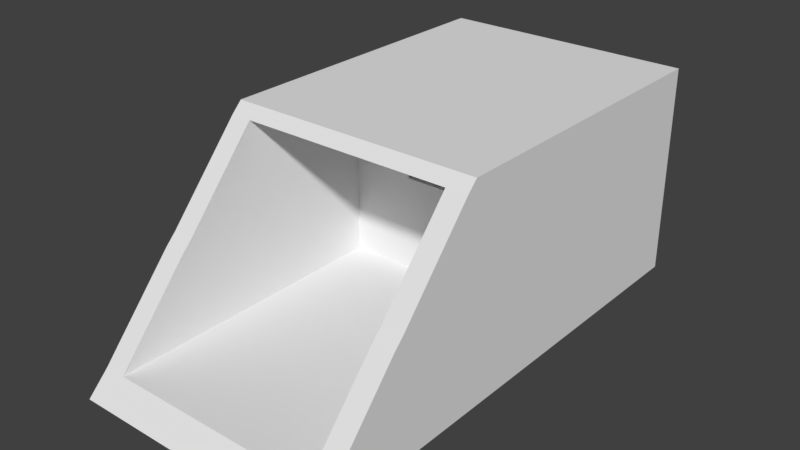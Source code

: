 # Source: Building.blend  (saved by Blender 2.78.0; exported with 4.5.12 LTS)
import bpy
from mathutils import Matrix  # noqa: F401  (used for matrix-valued properties, if any)

bpy.ops.wm.read_factory_settings(use_empty=True)
scene = bpy.context.scene
scene.name = 'Scene'

# ---- collections
col_collection_1 = bpy.data.collections.new('Collection 1'); scene.collection.children.link(col_collection_1)

# ---- materials (node trees are filled in below, after node groups)
mat_material = bpy.data.materials.new('Material')
mat_material.alpha_threshold = 0.0
mat_material.use_transparent_shadow = False
mat_material.roughness = 0.5
mat_material.line_color = (0.0, 0.0, 0.0, 1.0)

# ---- material node trees

# ---- world
world_world = bpy.data.worlds.new('World'); scene.world = world_world
world_world.color = (0.05088, 0.05088, 0.05088)
world_world.use_sun_shadow = False
world_world.sun_shadow_jitter_overblur = 0.0
world_world.cycles.sampling_method = 'MANUAL'

# ---- meshes
me_cube = bpy.data.meshes.new('Cube')
me_cube.from_pydata([(9.0, 1.0, -1.0), (9.0, -1.0, -1.0), (-11.0, -1.0, -1.0), (-11.0, 1.0, -1.0), (9.0, 1.0, 1.0), (9.0, -5.96e-07, 1.0), (-11.0, 3.576e-07, 1.0), (-11.0, 1.0, 1.0), (9.0, -30.0, -1.0), (-11.0, -30.0, -1.0), (9.0, -28.0, 1.0), (-11.0, -28.0, 1.0), (-13.0, -1.0, -1.0), (-13.0, 1.0, -1.0), (-13.0, -1.0, 1.0), (-13.0, 1.0, 1.0), (-13.0, -30.0, -1.0), (-13.0, -28.0, 1.0), (11.0, 1.0, -1.0), (11.0, -1.0, -1.0), (11.0, 1.0, 1.0), (11.0, -1.0, 1.0), (11.0, -30.0, -1.0), (11.0, -28.0, 1.0), (9.0, 17.0, -1.0), (-11.0, 17.0, -1.0), (9.0, 17.0, 1.0), (11.0, 17.0, 1.0), (-11.0, 17.0, 1.0), (-13.0, 17.0, 1.0), (-13.0, 17.0, -1.0), (11.0, 17.0, -1.0), (9.0, 18.0, -1.0), (-11.0, 18.0, -1.0), (9.0, 18.0, 1.0), (11.0, 18.0, 1.0), (-11.0, 18.0, 1.0), (-13.0, 18.0, 1.0), (-13.0, 18.0, -1.0), (11.0, 18.0, -1.0), (-11.0, 3.576e-07, 9.0), (-11.0, 1.0, 9.0), (-13.0, 1.0, 9.0), (-13.0, -1.0, 9.0), (9.0, 1.0, 9.0), (11.0, 1.0, 9.0), (11.0, 17.0, 9.0), (9.0, 17.0, 9.0), (-11.0, -21.0, 9.0), (-11.0, -4.768e-07, 9.0), (-13.0, -1.0, 9.0), (-13.0, -21.0, 9.0), (9.0, -1.431e-06, 9.0), (9.0, -21.0, 9.0), (11.0, -21.0, 9.0), (11.0, -1.0, 9.0), (9.0, 1.0, 9.0), (9.0, -5.96e-07, 9.0), (11.0, -1.0, 9.0), (11.0, 1.0, 9.0), (9.0, 17.0, 9.0), (11.0, 17.0, 9.0), (11.0, 18.0, 9.0), (9.0, 18.0, 9.0), (-13.0, 1.0, 9.0), (-11.0, 1.0, 9.0), (-11.0, 17.0, 9.0), (-13.0, 17.0, 9.0), (-13.0, 17.0, 9.0), (-11.0, 17.0, 9.0), (-11.0, 18.0, 9.0), (-13.0, 18.0, 9.0), (-11.0, 3.576e-07, 10.0), (-11.0, 1.0, 10.0), (-13.0, 1.0, 10.0), (-13.0, -1.0, 10.0), (9.0, 1.0, 10.0), (11.0, 1.0, 10.0), (11.0, 17.0, 10.0), (9.0, 17.0, 10.0), (-11.0, -20.0, 10.0), (-11.0, -7.153e-07, 10.0), (-13.0, -1.0, 10.0), (-13.0, -20.0, 10.0), (9.0, -1.669e-06, 10.0), (9.0, -20.0, 10.0), (11.0, -20.0, 10.0), (11.0, -1.0, 10.0), (9.0, 1.0, 10.0), (9.0, -5.96e-07, 10.0), (11.0, -1.0, 10.0), (11.0, 1.0, 10.0), (9.0, 17.0, 10.0), (11.0, 17.0, 10.0), (11.0, 18.0, 10.0), (9.0, 18.0, 10.0), (-13.0, 1.0, 10.0), (-11.0, 1.0, 10.0), (-11.0, 17.0, 10.0), (-13.0, 17.0, 10.0), (-13.0, 17.0, 10.0), (-11.0, 17.0, 10.0), (-11.0, 18.0, 10.0), (-13.0, 18.0, 10.0), (-11.0, 1.0, 18.0), (-11.0, -3.576e-07, 18.0), (-13.0, 1.0, 18.0), (-13.0, -1.0, 18.0), (11.0, 1.0, 18.0), (9.0, 1.0, 18.0), (11.0, 17.0, 18.0), (9.0, 17.0, 18.0), (-11.0, -1.431e-06, 18.0), (-11.0, -13.0, 18.0), (-13.0, -1.0, 18.0), (-13.0, -13.0, 18.0), (9.0, -13.0, 18.0), (9.0, -2.384e-06, 18.0), (11.0, -13.0, 18.0), (11.0, -1.0, 18.0), (9.0, -1.311e-06, 18.0), (9.0, 1.0, 18.0), (11.0, -1.0, 18.0), (11.0, 1.0, 18.0), (11.0, 17.0, 18.0), (9.0, 17.0, 18.0), (11.0, 18.0, 18.0), (9.0, 18.0, 18.0), (-11.0, 1.0, 18.0), (-13.0, 1.0, 18.0), (-11.0, 17.0, 18.0), (-13.0, 17.0, 18.0), (-11.0, 17.0, 18.0), (-13.0, 17.0, 18.0), (-11.0, 18.0, 18.0), (-13.0, 18.0, 18.0), (9.0, 1.0, 19.0), (11.0, 1.0, 19.0), (11.0, 17.0, 19.0), (9.0, 17.0, 19.0), (-11.0, -1.0, 19.0), (-11.0, 1.0, 19.0), (-13.0, 1.0, 19.0), (-13.0, -1.0, 19.0), (-11.0, -12.0, 19.0), (-11.0, -1.0, 19.0), (-13.0, -1.0, 19.0), (-13.0, -12.0, 19.0), (9.0, -1.0, 19.0), (9.0, -12.0, 19.0), (11.0, -12.0, 19.0), (11.0, -1.0, 19.0), (9.0, 1.0, 19.0), (9.0, -1.0, 19.0), (11.0, -1.0, 19.0), (11.0, 1.0, 19.0), (9.0, 17.0, 19.0), (11.0, 17.0, 19.0), (11.0, 18.0, 19.0), (9.0, 18.0, 19.0), (-13.0, 1.0, 19.0), (-11.0, 1.0, 19.0), (-11.0, 17.0, 19.0), (-13.0, 17.0, 19.0), (-13.0, 17.0, 19.0), (-11.0, 17.0, 19.0), (-11.0, 18.0, 19.0), (-13.0, 18.0, 19.0), (-10.0, 1.0, 1.0), (-10.0, 1.0, 9.0), (-10.0, 3.576e-07, 9.0), (-10.0, 3.576e-07, 1.0), (8.0, -5.96e-07, 1.0), (8.0, -5.96e-07, 9.0), (8.0, 1.0, 9.0), (8.0, 1.0, 1.0), (-6.0, 1.0, 1.0), (-6.0, 1.0, 9.0), (-6.0, 3.576e-07, 9.0), (-6.0, 3.576e-07, 1.0), (4.0, -5.96e-07, 1.0), (4.0, -5.96e-07, 9.0), (4.0, 1.0, 9.0), (4.0, 1.0, 1.0), (-5.0, 1.0, 1.0), (-5.0, 1.0, 9.0), (-5.0, 3.576e-07, 9.0), (-5.0, 3.576e-07, 1.0), (3.0, -5.96e-07, 1.0), (3.0, -5.96e-07, 9.0), (3.0, 1.0, 9.0), (3.0, 1.0, 1.0), (-2.0, 1.0, 1.0), (-2.0, 1.0, 9.0), (-2.0, 3.576e-07, 9.0), (-2.0, 3.576e-07, 1.0), (0.0, -5.96e-07, 1.0), (0.0, -5.96e-07, 9.0), (0.0, 1.0, 9.0), (0.0, 1.0, 1.0), (0.0, -5.96e-07, 5.0), (0.0, 1.0, 5.0), (-2.0, 1.0, 5.0), (-2.0, 3.576e-07, 5.0), (1.16, 11.0, 10.0), (1.16, 11.0, 9.0), (-3.16, 11.0, 9.0), (-3.16, 11.0, 10.0), (9.0, 18.0, 10.0), (9.0, 18.0, 9.0), (-11.0, 18.0, 9.0), (-11.0, 18.0, 10.0), (-11.0, 1.0, 10.0), (-11.0, 3.576e-07, 10.0), (9.0, -5.96e-07, 10.0), (9.0, 1.0, 10.0), (-11.0, 1.0, 18.0), (-11.0, -3.576e-07, 18.0), (9.0, -1.311e-06, 18.0), (9.0, 1.0, 18.0), (3.0, 1.0, 10.0), (3.0, -5.96e-07, 10.0), (3.0, -1.311e-06, 18.0), (3.0, 1.0, 18.0), (-5.0, 3.576e-07, 10.0), (-5.0, 1.0, 10.0), (-5.0, 1.0, 18.0), (-5.0, -3.576e-07, 18.0), (9.0, 17.0, 10.0), (9.0, 18.0, 10.0), (-11.0, 18.0, 10.0), (-11.0, 17.0, 10.0), (1.907e-06, 17.0, 1.0), (1.907e-06, 17.0, 9.0), (1.907e-06, 18.0, 9.0), (1.907e-06, 18.0, 1.0), (-2.0, 18.0, 1.0), (-2.0, 18.0, 9.0), (-2.0, 17.0, 9.0), (-2.0, 17.0, 1.0), (9.0, 17.0, 9.0), (1.16, 7.0, 9.0), (-3.16, 7.0, 9.0), (-3.16, 7.0, 10.0), (1.16, 7.0, 10.0), (-11.0, 17.0, 9.0), (-11.0, 17.0, 10.0), (9.0, 17.0, 10.0), (-2.0, 18.0, 5.0), (-2.0, 17.0, 5.0), (1.907e-06, 18.0, 5.0), (1.907e-06, 17.0, 5.0), (9.0, 18.0, 1.0), (9.0, 17.0, 1.0), (-11.0, 17.0, 1.0), (-11.0, 18.0, 1.0), (1.907e-06, 17.0, 5.0), (1.907e-06, 17.0, 1.0), (1.907e-06, 18.0, 1.0), (-2.0, 18.0, 5.0), (-2.0, 18.0, 1.0), (-2.0, 17.0, 1.0), (-2.0, 17.0, 5.0), (1.907e-06, 18.0, 5.0)], [], [(0, 1, 2, 3), (4, 7, 6, 5), (10, 8, 22, 23), (13, 15, 29, 30), (2, 9, 16, 12), (20, 18, 31, 27), (8, 10, 11, 9), (2, 1, 8, 9), (5, 6, 11, 10), (46, 78, 77, 45), (12, 14, 15, 13), (14, 12, 16, 17), (45, 77, 76, 44), (3, 2, 12, 13), (9, 11, 17, 16), (89, 90, 122, 120), (18, 20, 21, 19), (19, 21, 23, 22), (1, 0, 18, 19), (40, 72, 75, 43), (43, 75, 74, 42), (8, 1, 19, 22), (31, 24, 32, 39), (24, 25, 33, 32), (42, 74, 73, 41), (7, 4, 26, 28), (0, 3, 25, 24), (3, 13, 30, 25), (18, 0, 24, 31), (72, 89, 88, 73), (32, 34, 35, 39), (34, 32, 33, 36), (36, 33, 38, 37), (25, 30, 38, 33), (250, 235, 258, 263), (83, 80, 113, 115), (27, 31, 39, 35), (30, 29, 37, 38), (15, 42, 41, 7), (14, 43, 42, 15), (6, 40, 43, 14), (20, 45, 44, 4), (27, 46, 45, 20), (26, 47, 46, 27), (4, 44, 47, 26), (6, 49, 48, 11), (14, 50, 49, 6), (17, 51, 50, 14), (11, 48, 51, 17), (10, 53, 52, 5), (23, 54, 53, 10), (21, 55, 54, 23), (5, 52, 55, 21), (21, 58, 57, 5), (20, 59, 58, 21), (4, 56, 59, 20), (27, 61, 60, 26), (35, 62, 61, 27), (34, 63, 62, 35), (7, 65, 64, 15), (28, 66, 65, 7), (29, 67, 66, 28), (15, 64, 67, 29), (28, 69, 68, 29), (37, 71, 70, 36), (29, 68, 71, 37), (47, 79, 78, 46), (44, 76, 79, 47), (103, 100, 133, 135), (49, 81, 80, 48), (50, 82, 81, 49), (51, 83, 82, 50), (48, 80, 83, 51), (89, 120, 218, 214), (53, 85, 84, 52), (54, 86, 85, 53), (55, 87, 86, 54), (52, 84, 87, 55), (82, 83, 115, 114), (206, 207, 243, 242), (58, 90, 89, 57), (59, 91, 90, 58), (56, 88, 91, 59), (102, 103, 135, 134), (61, 93, 92, 60), (62, 94, 93, 61), (63, 95, 94, 62), (60, 92, 95, 63), (81, 82, 114, 112), (65, 97, 96, 64), (66, 98, 97, 65), (67, 99, 98, 66), (64, 96, 99, 67), (101, 102, 134, 132), (69, 101, 100, 68), (70, 102, 101, 69), (71, 103, 102, 70), (68, 100, 103, 71), (90, 91, 123, 122), (96, 97, 128, 129), (76, 77, 108, 109), (91, 88, 121, 123), (97, 98, 130, 128), (77, 78, 110, 108), (98, 99, 131, 130), (78, 79, 111, 110), (84, 85, 116, 117), (99, 96, 129, 131), (79, 76, 109, 111), (85, 86, 118, 116), (86, 87, 119, 118), (92, 93, 124, 125), (104, 105, 217, 216), (87, 84, 117, 119), (93, 94, 126, 124), (73, 74, 106, 104), (94, 95, 127, 126), (74, 75, 107, 106), (100, 101, 132, 133), (80, 81, 112, 113), (95, 92, 125, 127), (75, 72, 105, 107), (136, 137, 138, 139), (108, 137, 136, 109), (110, 138, 137, 108), (111, 139, 138, 110), (159, 166, 165, 156), (140, 141, 142, 143), (127, 134, 166, 159), (106, 142, 141, 104), (107, 143, 142, 106), (105, 140, 143, 107), (144, 145, 146, 147), (134, 127, 229, 230), (114, 146, 145, 112), (115, 147, 146, 114), (113, 144, 147, 115), (148, 149, 150, 151), (112, 117, 116, 113), (118, 150, 149, 116), (119, 151, 150, 118), (117, 148, 151, 119), (152, 153, 154, 155), (109, 128, 130, 111), (122, 154, 153, 120), (123, 155, 154, 122), (121, 152, 155, 123), (156, 157, 158, 159), (124, 157, 156, 125), (126, 158, 157, 124), (127, 159, 158, 126), (139, 162, 161, 136), (160, 161, 162, 163), (128, 161, 160, 129), (140, 153, 152, 141), (131, 163, 162, 130), (129, 160, 163, 131), (164, 165, 166, 167), (132, 165, 164, 133), (104, 121, 120, 105), (135, 167, 166, 134), (133, 164, 167, 135), (144, 149, 148, 145), (113, 116, 149, 144), (156, 165, 132, 125), (177, 185, 184, 176), (41, 169, 168, 7), (40, 170, 169, 41), (6, 171, 170, 40), (7, 168, 171, 6), (203, 200, 197, 194), (57, 173, 172, 5), (56, 174, 173, 57), (4, 175, 174, 56), (5, 172, 175, 4), (169, 177, 176, 168), (170, 178, 177, 169), (171, 179, 178, 170), (168, 176, 179, 171), (173, 181, 180, 172), (174, 182, 181, 173), (175, 183, 182, 174), (172, 180, 183, 175), (178, 186, 185, 177), (179, 187, 186, 178), (176, 184, 187, 179), (200, 203, 202, 201), (181, 189, 188, 180), (182, 190, 189, 181), (183, 191, 190, 182), (180, 188, 191, 183), (192, 202, 203, 195), (185, 193, 202, 192, 184), (186, 194, 193, 185), (187, 195, 203, 194, 186), (184, 192, 195, 187), (196, 200, 201, 199), (189, 197, 200, 196, 188), (190, 198, 197, 189), (191, 199, 201, 198, 190), (188, 196, 199, 191), (194, 197, 198, 193), (201, 202, 193, 198), (49, 57, 89, 81), (246, 247, 208, 211), (65, 97, 246, 245), (242, 243, 244, 241), (88, 56, 240, 247), (209, 210, 211, 208), (245, 246, 211, 210), (240, 245, 210, 209), (247, 240, 209, 208), (132, 134, 230, 231), (228, 231, 230, 229), (120, 121, 219, 218), (73, 104, 216, 212), (88, 89, 214, 215), (121, 88, 215, 219), (105, 72, 213, 217), (72, 73, 212, 213), (220, 221, 222, 223), (214, 221, 220, 215), (218, 222, 221, 214), (219, 223, 222, 218), (215, 220, 223, 219), (224, 225, 226, 227), (212, 225, 224, 213), (216, 226, 225, 212), (217, 227, 226, 216), (213, 224, 227, 217), (127, 125, 228, 229), (125, 132, 231, 228), (36, 28, 254, 255), (60, 233, 251, 232, 26), (63, 234, 233, 60), (34, 235, 250, 234, 63), (26, 232, 235, 34), (236, 248, 259, 260), (70, 237, 248, 236, 36), (69, 238, 237, 70), (28, 239, 249, 238, 69), (36, 236, 239, 28), (242, 241, 56, 65), (244, 243, 97, 88), (205, 206, 245, 240), (207, 204, 247, 246), (206, 242, 65, 245), (241, 205, 240, 56), (243, 207, 246, 97), (204, 244, 88, 247), (241, 244, 204, 205), (205, 204, 207, 206), (251, 249, 262, 256), (250, 248, 237, 234), (249, 251, 233, 238), (254, 253, 252, 255), (257, 256, 263, 258), (260, 259, 262, 261), (259, 263, 256, 262), (34, 36, 255, 252), (249, 239, 261, 262), (26, 34, 252, 253), (235, 232, 257, 258), (248, 250, 263, 259), (232, 251, 256, 257), (28, 26, 253, 254), (239, 236, 260, 261)])
me_cube.materials.append(mat_material)
me_cube.use_remesh_preserve_volume = False
me_cube.use_remesh_preserve_attributes = False
me_cube.use_mirror_vertex_groups = False
me_cube.update()

# ---- objects
ob_cube = bpy.data.objects.new('Cube', me_cube)

# ---- transforms, parenting, visibility, modifiers, constraints
ob_cube.location = (1.0, 1.0, -1.0)
ob_cube.lock_rotations_4d = False
ob_cube.empty_display_type = 'ARROWS'
ob_cube.lineart.crease_threshold = 0.0

# ---- collection membership
col_collection_1.objects.link(ob_cube)

# ---- scene / render settings (as saved in the file)
scene.frame_start = 1; scene.frame_end = 250; scene.frame_set(1)
scene.render.engine = 'BLENDER_EEVEE_NEXT'
scene.render.resolution_percentage = 50
scene.render.dither_intensity = 0.0
scene.cycles.use_denoising = False
scene.cycles.samples = 128
scene.cycles.sampling_pattern = 'TABULATED_SOBOL'
scene.cycles.light_sampling_threshold = 0.0
scene.cycles.use_adaptive_sampling = False
scene.cycles.use_light_tree = False
scene.cycles.blur_glossy = 0.0
scene.cycles.sample_clamp_indirect = 0.0
scene.view_settings.view_transform = 'Standard'
bpy.context.view_layer.update()

# ---- added for rendering (the .blend has no active camera and no usable light): camera, sun
cam_auto = bpy.data.cameras.new('AutoCamera')
cam_auto.lens = 50.0
cam_auto.sensor_width = 36.0
cam_auto.clip_end = 1000.0
ob_auto_camera = bpy.data.objects.new('AutoCamera', cam_auto)
scene.collection.objects.link(ob_auto_camera)
ob_auto_camera.location = (52.9888, -68.5866, 50.391)
ob_auto_camera.rotation_euler = (1.09748, -7.21219e-08, 0.694738)
scene.camera = ob_auto_camera
light_auto_sun = bpy.data.lights.new('AutoSun', 'SUN')
light_auto_sun.energy = 3.0
light_auto_sun.angle = 0.0523599
ob_auto_sun = bpy.data.objects.new('AutoSun', light_auto_sun)
scene.collection.objects.link(ob_auto_sun)
ob_auto_sun.rotation_euler = (0.872665, 0.174533, 0.523599)
bpy.context.view_layer.update()
